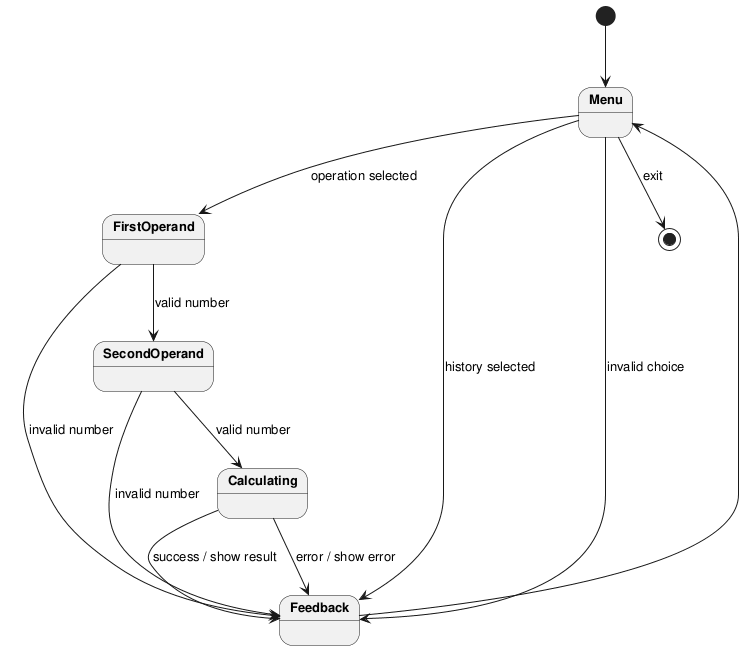

The diagram above was rendered by PlantUML. Its source (embedded in the PNG):
@startuml

skinparam defaultFontSize 13
skinparam stateFontStyle bold

top to bottom direction

[*] --> Menu

Menu --> FirstOperand : operation selected
Menu --> Feedback : history selected
Menu --> Feedback : invalid choice
Menu --> [*] : exit

FirstOperand --> SecondOperand : valid number
FirstOperand --> Feedback : invalid number

SecondOperand --> Calculating : valid number
SecondOperand --> Feedback : invalid number

Calculating --> Feedback : success / show result
Calculating --> Feedback : error / show error
Feedback --> Menu

@enduml